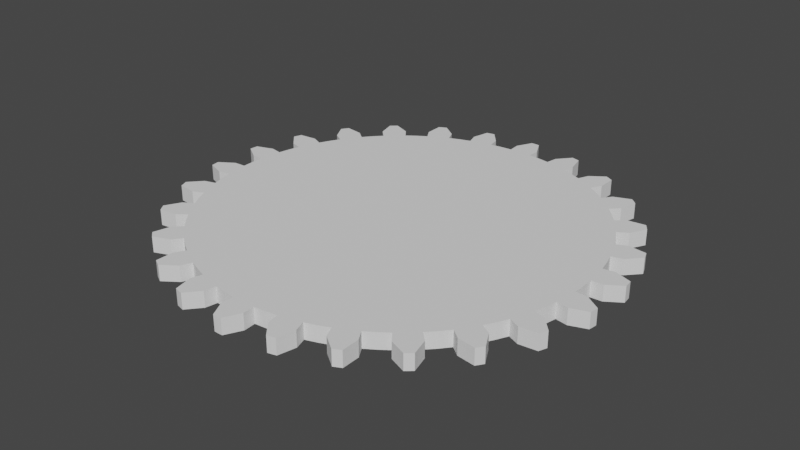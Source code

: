 # Source: tzolkin_gear.blend  (saved by Blender 2.90.8; exported with 4.5.12 LTS)
import bpy
from mathutils import Matrix  # noqa: F401  (used for matrix-valued properties, if any)

bpy.ops.wm.read_factory_settings(use_empty=True)
scene = bpy.context.scene
scene.name = 'Scene'

# ---- collections
col_collection = bpy.data.collections.new('Collection'); scene.collection.children.link(col_collection)

# ---- world
world_world = bpy.data.worlds.new('World'); scene.world = world_world
world_world.use_nodes = True; world_world.node_tree.nodes.clear()
_N = world_world.node_tree.nodes; _L = world_world.node_tree.links
n0 = _N.new('ShaderNodeOutputWorld'); n0.name = 'World Output'; n0.location = (300, 300)
n1 = _N.new('ShaderNodeBackground'); n1.name = 'Background'; n1.location = (10, 300)
n1.inputs[0].default_value = (0.05088, 0.05088, 0.05088, 1.0)
_L.new(n1.outputs[0], n0.inputs[0])
n0.is_active_output = True
world_world.color = (0.05088, 0.05088, 0.05088)
world_world.use_sun_shadow = False
world_world.sun_shadow_jitter_overblur = 0.0

# ---- meshes
me_gear = bpy.data.meshes.new('Gear')
me_gear.from_pydata([(2.1, 0.0, 4.47e-08), (2.096, 0.1268, 4.47e-08), (2.085, 0.2531, 4.47e-08), (2.066, 0.3785, 4.47e-08), (2.45, 0.0, 4.47e-08), (2.446, 0.1479, 4.47e-08), (2.432, 0.2953, 4.47e-08), (2.41, 0.4416, 4.47e-08), (2.595, 0.157, 4.47e-08), (2.581, 0.3134, 4.47e-08), (2.557, 0.4687, 4.47e-08), (2.786, 0.2841, 4.47e-08), (2.78, 0.3375, 4.47e-08), (2.773, 0.3908, 4.47e-08), (2.1, 0.0, 0.2), (2.096, 0.1268, 0.2), (2.085, 0.2531, 0.2), (2.066, 0.3785, 0.2), (2.45, 0.0, 0.2), (2.446, 0.1479, 0.2), (2.432, 0.2953, 0.2), (2.41, 0.4416, 0.2), (2.595, 0.157, 0.2), (2.581, 0.3134, 0.2), (2.557, 0.4687, 0.2), (2.786, 0.2841, 0.2), (2.78, 0.3375, 0.2), (2.773, 0.3908, 0.2), (2.039, 0.5026, 4.47e-08), (2.005, 0.6248, 4.47e-08), (1.964, 0.7447, 4.47e-08), (1.915, 0.8619, 4.47e-08), (2.379, 0.5863, 4.47e-08), (2.339, 0.7289, 4.47e-08), (2.291, 0.8688, 4.47e-08), (2.234, 1.006, 4.47e-08), (2.482, 0.7735, 4.47e-08), (2.431, 0.922, 4.47e-08), (2.371, 1.067, 4.47e-08), (2.637, 0.9424, 4.47e-08), (2.618, 0.9929, 4.47e-08), (2.599, 1.043, 4.47e-08), (2.039, 0.5026, 0.2), (2.005, 0.6248, 0.2), (1.964, 0.7447, 0.2), (1.915, 0.8619, 0.2), (2.379, 0.5863, 0.2), (2.339, 0.7289, 0.2), (2.291, 0.8688, 0.2), (2.234, 1.006, 0.2), (2.482, 0.7735, 0.2), (2.431, 0.922, 0.2), (2.371, 1.067, 0.2), (2.637, 0.9424, 0.2), (2.618, 0.9929, 0.2), (2.599, 1.043, 0.2), (1.859, 0.9759, 4.47e-08), (1.797, 1.086, 4.47e-08), (1.728, 1.193, 4.47e-08), (1.653, 1.295, 4.47e-08), (2.169, 1.139, 4.47e-08), (2.097, 1.267, 4.47e-08), (2.016, 1.392, 4.47e-08), (1.929, 1.511, 4.47e-08), (2.225, 1.345, 4.47e-08), (2.14, 1.477, 4.47e-08), (2.047, 1.603, 4.47e-08), (2.334, 1.546, 4.47e-08), (2.304, 1.591, 4.47e-08), (2.273, 1.635, 4.47e-08), (1.859, 0.9759, 0.2), (1.797, 1.086, 0.2), (1.728, 1.193, 0.2), (1.653, 1.295, 0.2), (2.169, 1.139, 0.2), (2.097, 1.267, 0.2), (2.016, 1.392, 0.2), (1.929, 1.511, 0.2), (2.225, 1.345, 0.2), (2.14, 1.477, 0.2), (2.047, 1.603, 0.2), (2.334, 1.546, 0.2), (2.304, 1.591, 0.2), (2.273, 1.635, 0.2), (1.572, 1.393, 4.47e-08), (1.485, 1.485, 4.47e-08), (1.393, 1.572, 4.47e-08), (1.295, 1.653, 4.47e-08), (1.834, 1.625, 4.47e-08), (1.732, 1.732, 4.47e-08), (1.625, 1.834, 4.47e-08), (1.511, 1.929, 4.47e-08), (1.838, 1.838, 4.47e-08), (1.724, 1.946, 4.47e-08), (1.603, 2.047, 4.47e-08), (1.897, 2.06, 4.47e-08), (1.857, 2.096, 4.47e-08), (1.816, 2.131, 4.47e-08), (1.572, 1.393, 0.2), (1.485, 1.485, 0.2), (1.393, 1.572, 0.2), (1.295, 1.653, 0.2), (1.834, 1.625, 0.2), (1.732, 1.732, 0.2), (1.625, 1.834, 0.2), (1.511, 1.929, 0.2), (1.838, 1.838, 0.2), (1.724, 1.946, 0.2), (1.603, 2.047, 0.2), (1.897, 2.06, 0.2), (1.857, 2.096, 0.2), (1.816, 2.131, 0.2), (1.193, 1.728, 4.47e-08), (1.086, 1.797, 4.47e-08), (0.9759, 1.859, 4.47e-08), (0.8619, 1.915, 4.47e-08), (1.392, 2.016, 4.47e-08), (1.267, 2.097, 4.47e-08), (1.139, 2.169, 4.47e-08), (1.006, 2.234, 4.47e-08), (1.345, 2.225, 4.47e-08), (1.208, 2.302, 4.47e-08), (1.067, 2.371, 4.47e-08), (1.349, 2.454, 4.47e-08), (1.301, 2.479, 4.47e-08), (1.253, 2.504, 4.47e-08), (1.193, 1.728, 0.2), (1.086, 1.797, 0.2), (0.9759, 1.859, 0.2), (0.8619, 1.915, 0.2), (1.392, 2.016, 0.2), (1.267, 2.097, 0.2), (1.139, 2.169, 0.2), (1.006, 2.234, 0.2), (1.345, 2.225, 0.2), (1.208, 2.302, 0.2), (1.067, 2.371, 0.2), (1.349, 2.454, 0.2), (1.301, 2.479, 0.2), (1.253, 2.504, 0.2), (0.7447, 1.964, 4.47e-08), (0.6248, 2.005, 4.47e-08), (0.5026, 2.039, 4.47e-08), (0.3785, 2.066, 4.47e-08), (0.8688, 2.291, 4.47e-08), (0.7289, 2.339, 4.47e-08), (0.5863, 2.379, 4.47e-08), (0.4416, 2.41, 4.47e-08), (0.7735, 2.482, 4.47e-08), (0.6222, 2.524, 4.47e-08), (0.4687, 2.557, 4.47e-08), (0.7222, 2.705, 4.47e-08), (0.6701, 2.719, 4.47e-08), (0.6178, 2.731, 4.47e-08), (0.7447, 1.964, 0.2), (0.6248, 2.005, 0.2), (0.5026, 2.039, 0.2), (0.3785, 2.066, 0.2), (0.8688, 2.291, 0.2), (0.7289, 2.339, 0.2), (0.5863, 2.379, 0.2), (0.4416, 2.41, 0.2), (0.7735, 2.482, 0.2), (0.6222, 2.524, 0.2), (0.4687, 2.557, 0.2), (0.7222, 2.705, 0.2), (0.6701, 2.719, 0.2), (0.6178, 2.731, 0.2), (0.2531, 2.085, 4.47e-08), (0.1268, 2.096, 4.47e-08), (5.949e-16, 2.1, 4.47e-08), (-0.1268, 2.096, 4.47e-08), (0.2953, 2.432, 4.47e-08), (0.1479, 2.446, 4.47e-08), (6.94e-16, 2.45, 4.47e-08), (-0.1479, 2.446, 4.47e-08), (0.157, 2.595, 4.47e-08), (7.365e-16, 2.6, 4.47e-08), (-0.157, 2.595, 4.47e-08), (0.05375, 2.799, 4.47e-08), (7.932e-16, 2.8, 4.47e-08), (-0.05375, 2.799, 4.47e-08), (0.2531, 2.085, 0.2), (0.1268, 2.096, 0.2), (5.949e-16, 2.1, 0.2), (-0.1268, 2.096, 0.2), (0.2953, 2.432, 0.2), (0.1479, 2.446, 0.2), (6.94e-16, 2.45, 0.2), (-0.1479, 2.446, 0.2), (0.157, 2.595, 0.2), (7.365e-16, 2.6, 0.2), (-0.157, 2.595, 0.2), (0.05375, 2.799, 0.2), (7.932e-16, 2.8, 0.2), (-0.05375, 2.799, 0.2), (-0.2531, 2.085, 4.47e-08), (-0.3785, 2.066, 4.47e-08), (-0.5026, 2.039, 4.47e-08), (-0.6248, 2.005, 4.47e-08), (-0.2953, 2.432, 4.47e-08), (-0.4416, 2.41, 4.47e-08), (-0.5863, 2.379, 4.47e-08), (-0.7289, 2.339, 4.47e-08), (-0.4687, 2.557, 4.47e-08), (-0.6222, 2.524, 4.47e-08), (-0.7735, 2.482, 4.47e-08), (-0.6178, 2.731, 4.47e-08), (-0.6701, 2.719, 4.47e-08), (-0.7222, 2.705, 4.47e-08), (-0.2531, 2.085, 0.2), (-0.3785, 2.066, 0.2), (-0.5026, 2.039, 0.2), (-0.6248, 2.005, 0.2), (-0.2953, 2.432, 0.2), (-0.4416, 2.41, 0.2), (-0.5863, 2.379, 0.2), (-0.7289, 2.339, 0.2), (-0.4687, 2.557, 0.2), (-0.6222, 2.524, 0.2), (-0.7735, 2.482, 0.2), (-0.6178, 2.731, 0.2), (-0.6701, 2.719, 0.2), (-0.7222, 2.705, 0.2), (-0.7447, 1.964, 4.47e-08), (-0.8619, 1.915, 4.47e-08), (-0.9759, 1.859, 4.47e-08), (-1.086, 1.797, 4.47e-08), (-0.8688, 2.291, 4.47e-08), (-1.006, 2.234, 4.47e-08), (-1.139, 2.169, 4.47e-08), (-1.267, 2.097, 4.47e-08), (-1.067, 2.371, 4.47e-08), (-1.208, 2.302, 4.47e-08), (-1.345, 2.225, 4.47e-08), (-1.253, 2.504, 4.47e-08), (-1.301, 2.479, 4.47e-08), (-1.349, 2.454, 4.47e-08), (-0.7447, 1.964, 0.2), (-0.8619, 1.915, 0.2), (-0.9759, 1.859, 0.2), (-1.086, 1.797, 0.2), (-0.8688, 2.291, 0.2), (-1.006, 2.234, 0.2), (-1.139, 2.169, 0.2), (-1.267, 2.097, 0.2), (-1.067, 2.371, 0.2), (-1.208, 2.302, 0.2), (-1.345, 2.225, 0.2), (-1.253, 2.504, 0.2), (-1.301, 2.479, 0.2), (-1.349, 2.454, 0.2), (-1.193, 1.728, 4.47e-08), (-1.295, 1.653, 4.47e-08), (-1.393, 1.572, 4.47e-08), (-1.485, 1.485, 4.47e-08), (-1.392, 2.016, 4.47e-08), (-1.511, 1.929, 4.47e-08), (-1.625, 1.834, 4.47e-08), (-1.732, 1.732, 4.47e-08), (-1.603, 2.047, 4.47e-08), (-1.724, 1.946, 4.47e-08), (-1.838, 1.838, 4.47e-08), (-1.816, 2.131, 4.47e-08), (-1.857, 2.096, 4.47e-08), (-1.897, 2.06, 4.47e-08), (-1.193, 1.728, 0.2), (-1.295, 1.653, 0.2), (-1.393, 1.572, 0.2), (-1.485, 1.485, 0.2), (-1.392, 2.016, 0.2), (-1.511, 1.929, 0.2), (-1.625, 1.834, 0.2), (-1.732, 1.732, 0.2), (-1.603, 2.047, 0.2), (-1.724, 1.946, 0.2), (-1.838, 1.838, 0.2), (-1.816, 2.131, 0.2), (-1.857, 2.096, 0.2), (-1.897, 2.06, 0.2), (-1.572, 1.393, 4.47e-08), (-1.653, 1.295, 4.47e-08), (-1.728, 1.193, 4.47e-08), (-1.797, 1.086, 4.47e-08), (-1.834, 1.625, 4.47e-08), (-1.929, 1.511, 4.47e-08), (-2.016, 1.392, 4.47e-08), (-2.097, 1.267, 4.47e-08), (-2.047, 1.603, 4.47e-08), (-2.14, 1.477, 4.47e-08), (-2.225, 1.345, 4.47e-08), (-2.273, 1.635, 4.47e-08), (-2.304, 1.591, 4.47e-08), (-2.334, 1.546, 4.47e-08), (-1.572, 1.393, 0.2), (-1.653, 1.295, 0.2), (-1.728, 1.193, 0.2), (-1.797, 1.086, 0.2), (-1.834, 1.625, 0.2), (-1.929, 1.511, 0.2), (-2.016, 1.392, 0.2), (-2.097, 1.267, 0.2), (-2.047, 1.603, 0.2), (-2.14, 1.477, 0.2), (-2.225, 1.345, 0.2), (-2.273, 1.635, 0.2), (-2.304, 1.591, 0.2), (-2.334, 1.546, 0.2), (-1.859, 0.9759, 4.47e-08), (-1.915, 0.8619, 4.47e-08), (-1.964, 0.7447, 4.47e-08), (-2.005, 0.6248, 4.47e-08), (-2.169, 1.139, 4.47e-08), (-2.234, 1.006, 4.47e-08), (-2.291, 0.8688, 4.47e-08), (-2.339, 0.7289, 4.47e-08), (-2.371, 1.067, 4.47e-08), (-2.431, 0.922, 4.47e-08), (-2.482, 0.7735, 4.47e-08), (-2.599, 1.043, 4.47e-08), (-2.618, 0.9929, 4.47e-08), (-2.637, 0.9424, 4.47e-08), (-1.859, 0.9759, 0.2), (-1.915, 0.8619, 0.2), (-1.964, 0.7447, 0.2), (-2.005, 0.6248, 0.2), (-2.169, 1.139, 0.2), (-2.234, 1.006, 0.2), (-2.291, 0.8688, 0.2), (-2.339, 0.7289, 0.2), (-2.371, 1.067, 0.2), (-2.431, 0.922, 0.2), (-2.482, 0.7735, 0.2), (-2.599, 1.043, 0.2), (-2.618, 0.9929, 0.2), (-2.637, 0.9424, 0.2), (-2.039, 0.5026, 4.47e-08), (-2.066, 0.3785, 4.47e-08), (-2.085, 0.2531, 4.47e-08), (-2.096, 0.1268, 4.47e-08), (-2.379, 0.5863, 4.47e-08), (-2.41, 0.4416, 4.47e-08), (-2.432, 0.2953, 4.47e-08), (-2.446, 0.1479, 4.47e-08), (-2.557, 0.4687, 4.47e-08), (-2.581, 0.3134, 4.47e-08), (-2.595, 0.157, 4.47e-08), (-2.773, 0.3908, 4.47e-08), (-2.78, 0.3375, 4.47e-08), (-2.786, 0.2841, 4.47e-08), (-2.039, 0.5026, 0.2), (-2.066, 0.3785, 0.2), (-2.085, 0.2531, 0.2), (-2.096, 0.1268, 0.2), (-2.379, 0.5863, 0.2), (-2.41, 0.4416, 0.2), (-2.432, 0.2953, 0.2), (-2.446, 0.1479, 0.2), (-2.557, 0.4687, 0.2), (-2.581, 0.3134, 0.2), (-2.595, 0.157, 0.2), (-2.773, 0.3908, 0.2), (-2.78, 0.3375, 0.2), (-2.786, 0.2841, 0.2), (-2.1, 2.572e-16, 4.47e-08), (-2.096, -0.1268, 4.47e-08), (-2.085, -0.2531, 4.47e-08), (-2.066, -0.3785, 4.47e-08), (-2.45, 3e-16, 4.47e-08), (-2.446, -0.1479, 4.47e-08), (-2.432, -0.2953, 4.47e-08), (-2.41, -0.4416, 4.47e-08), (-2.595, -0.157, 4.47e-08), (-2.581, -0.3134, 4.47e-08), (-2.557, -0.4687, 4.47e-08), (-2.786, -0.2841, 4.47e-08), (-2.78, -0.3375, 4.47e-08), (-2.773, -0.3908, 4.47e-08), (-2.1, 2.572e-16, 0.2), (-2.096, -0.1268, 0.2), (-2.085, -0.2531, 0.2), (-2.066, -0.3785, 0.2), (-2.45, 3e-16, 0.2), (-2.446, -0.1479, 0.2), (-2.432, -0.2953, 0.2), (-2.41, -0.4416, 0.2), (-2.595, -0.157, 0.2), (-2.581, -0.3134, 0.2), (-2.557, -0.4687, 0.2), (-2.786, -0.2841, 0.2), (-2.78, -0.3375, 0.2), (-2.773, -0.3908, 0.2), (-2.039, -0.5026, 4.47e-08), (-2.005, -0.6248, 4.47e-08), (-1.964, -0.7447, 4.47e-08), (-1.915, -0.8619, 4.47e-08), (-2.379, -0.5863, 4.47e-08), (-2.339, -0.7289, 4.47e-08), (-2.291, -0.8688, 4.47e-08), (-2.234, -1.006, 4.47e-08), (-2.482, -0.7735, 4.47e-08), (-2.431, -0.922, 4.47e-08), (-2.371, -1.067, 4.47e-08), (-2.637, -0.9424, 4.47e-08), (-2.618, -0.9929, 4.47e-08), (-2.599, -1.043, 4.47e-08), (-2.039, -0.5026, 0.2), (-2.005, -0.6248, 0.2), (-1.964, -0.7447, 0.2), (-1.915, -0.8619, 0.2), (-2.379, -0.5863, 0.2), (-2.339, -0.7289, 0.2), (-2.291, -0.8688, 0.2), (-2.234, -1.006, 0.2), (-2.482, -0.7735, 0.2), (-2.431, -0.922, 0.2), (-2.371, -1.067, 0.2), (-2.637, -0.9424, 0.2), (-2.618, -0.9929, 0.2), (-2.599, -1.043, 0.2), (-1.859, -0.9759, 4.47e-08), (-1.797, -1.086, 4.47e-08), (-1.728, -1.193, 4.47e-08), (-1.653, -1.295, 4.47e-08), (-2.169, -1.139, 4.47e-08), (-2.097, -1.267, 4.47e-08), (-2.016, -1.392, 4.47e-08), (-1.929, -1.511, 4.47e-08), (-2.225, -1.345, 4.47e-08), (-2.14, -1.477, 4.47e-08), (-2.047, -1.603, 4.47e-08), (-2.334, -1.546, 4.47e-08), (-2.304, -1.591, 4.47e-08), (-2.273, -1.635, 4.47e-08), (-1.859, -0.9759, 0.2), (-1.797, -1.086, 0.2), (-1.728, -1.193, 0.2), (-1.653, -1.295, 0.2), (-2.169, -1.139, 0.2), (-2.097, -1.267, 0.2), (-2.016, -1.392, 0.2), (-1.929, -1.511, 0.2), (-2.225, -1.345, 0.2), (-2.14, -1.477, 0.2), (-2.047, -1.603, 0.2), (-2.334, -1.546, 0.2), (-2.304, -1.591, 0.2), (-2.273, -1.635, 0.2), (-1.572, -1.393, 4.47e-08), (-1.485, -1.485, 4.47e-08), (-1.393, -1.572, 4.47e-08), (-1.295, -1.653, 4.47e-08), (-1.834, -1.625, 4.47e-08), (-1.732, -1.732, 4.47e-08), (-1.625, -1.834, 4.47e-08), (-1.511, -1.929, 4.47e-08), (-1.838, -1.838, 4.47e-08), (-1.724, -1.946, 4.47e-08), (-1.603, -2.047, 4.47e-08), (-1.897, -2.06, 4.47e-08), (-1.857, -2.096, 4.47e-08), (-1.816, -2.131, 4.47e-08), (-1.572, -1.393, 0.2), (-1.485, -1.485, 0.2), (-1.393, -1.572, 0.2), (-1.295, -1.653, 0.2), (-1.834, -1.625, 0.2), (-1.732, -1.732, 0.2), (-1.625, -1.834, 0.2), (-1.511, -1.929, 0.2), (-1.838, -1.838, 0.2), (-1.724, -1.946, 0.2), (-1.603, -2.047, 0.2), (-1.897, -2.06, 0.2), (-1.857, -2.096, 0.2), (-1.816, -2.131, 0.2), (-1.193, -1.728, 4.47e-08), (-1.086, -1.797, 4.47e-08), (-0.9759, -1.859, 4.47e-08), (-0.8619, -1.915, 4.47e-08), (-1.392, -2.016, 4.47e-08), (-1.267, -2.097, 4.47e-08), (-1.139, -2.169, 4.47e-08), (-1.006, -2.234, 4.47e-08), (-1.345, -2.225, 4.47e-08), (-1.208, -2.302, 4.47e-08), (-1.067, -2.371, 4.47e-08), (-1.349, -2.454, 4.47e-08), (-1.301, -2.479, 4.47e-08), (-1.253, -2.504, 4.47e-08), (-1.193, -1.728, 0.2), (-1.086, -1.797, 0.2), (-0.9759, -1.859, 0.2), (-0.8619, -1.915, 0.2), (-1.392, -2.016, 0.2), (-1.267, -2.097, 0.2), (-1.139, -2.169, 0.2), (-1.006, -2.234, 0.2), (-1.345, -2.225, 0.2), (-1.208, -2.302, 0.2), (-1.067, -2.371, 0.2), (-1.349, -2.454, 0.2), (-1.301, -2.479, 0.2), (-1.253, -2.504, 0.2), (-0.7447, -1.964, 4.47e-08), (-0.6248, -2.005, 4.47e-08), (-0.5026, -2.039, 4.47e-08), (-0.3785, -2.066, 4.47e-08), (-0.8688, -2.291, 4.47e-08), (-0.7289, -2.339, 4.47e-08), (-0.5863, -2.379, 4.47e-08), (-0.4416, -2.41, 4.47e-08), (-0.7735, -2.482, 4.47e-08), (-0.6222, -2.524, 4.47e-08), (-0.4687, -2.557, 4.47e-08), (-0.7222, -2.705, 4.47e-08), (-0.6701, -2.719, 4.47e-08), (-0.6178, -2.731, 4.47e-08), (-0.7447, -1.964, 0.2), (-0.6248, -2.005, 0.2), (-0.5026, -2.039, 0.2), (-0.3785, -2.066, 0.2), (-0.8688, -2.291, 0.2), (-0.7289, -2.339, 0.2), (-0.5863, -2.379, 0.2), (-0.4416, -2.41, 0.2), (-0.7735, -2.482, 0.2), (-0.6222, -2.524, 0.2), (-0.4687, -2.557, 0.2), (-0.7222, -2.705, 0.2), (-0.6701, -2.719, 0.2), (-0.6178, -2.731, 0.2), (-0.2531, -2.085, 4.47e-08), (-0.1268, -2.096, 4.47e-08), (-3.858e-16, -2.1, 4.47e-08), (0.1268, -2.096, 4.47e-08), (-0.2953, -2.432, 4.47e-08), (-0.1479, -2.446, 4.47e-08), (-4.501e-16, -2.45, 4.47e-08), (0.1479, -2.446, 4.47e-08), (-0.157, -2.595, 4.47e-08), (-4.776e-16, -2.6, 4.47e-08), (0.157, -2.595, 4.47e-08), (-0.05375, -2.799, 4.47e-08), (-5.144e-16, -2.8, 4.47e-08), (0.05375, -2.799, 4.47e-08), (-0.2531, -2.085, 0.2), (-0.1268, -2.096, 0.2), (-3.858e-16, -2.1, 0.2), (0.1268, -2.096, 0.2), (-0.2953, -2.432, 0.2), (-0.1479, -2.446, 0.2), (-4.501e-16, -2.45, 0.2), (0.1479, -2.446, 0.2), (-0.157, -2.595, 0.2), (-4.776e-16, -2.6, 0.2), (0.157, -2.595, 0.2), (-0.05375, -2.799, 0.2), (-5.144e-16, -2.8, 0.2), (0.05375, -2.799, 0.2), (0.2531, -2.085, 4.47e-08), (0.3785, -2.066, 4.47e-08), (0.5026, -2.039, 4.47e-08), (0.6248, -2.005, 4.47e-08), (0.2953, -2.432, 4.47e-08), (0.4416, -2.41, 4.47e-08), (0.5863, -2.379, 4.47e-08), (0.7289, -2.339, 4.47e-08), (0.4687, -2.557, 4.47e-08), (0.6222, -2.524, 4.47e-08), (0.7735, -2.482, 4.47e-08), (0.6178, -2.731, 4.47e-08), (0.6701, -2.719, 4.47e-08), (0.7222, -2.705, 4.47e-08), (0.2531, -2.085, 0.2), (0.3785, -2.066, 0.2), (0.5026, -2.039, 0.2), (0.6248, -2.005, 0.2), (0.2953, -2.432, 0.2), (0.4416, -2.41, 0.2), (0.5863, -2.379, 0.2), (0.7289, -2.339, 0.2), (0.4687, -2.557, 0.2), (0.6222, -2.524, 0.2), (0.7735, -2.482, 0.2), (0.6178, -2.731, 0.2), (0.6701, -2.719, 0.2), (0.7222, -2.705, 0.2), (0.7447, -1.964, 4.47e-08), (0.8619, -1.915, 4.47e-08), (0.9759, -1.859, 4.47e-08), (1.086, -1.797, 4.47e-08), (0.8688, -2.291, 4.47e-08), (1.006, -2.234, 4.47e-08), (1.139, -2.169, 4.47e-08), (1.267, -2.097, 4.47e-08), (1.067, -2.371, 4.47e-08), (1.208, -2.302, 4.47e-08), (1.345, -2.225, 4.47e-08), (1.253, -2.504, 4.47e-08), (1.301, -2.479, 4.47e-08), (1.349, -2.454, 4.47e-08), (0.7447, -1.964, 0.2), (0.8619, -1.915, 0.2), (0.9759, -1.859, 0.2), (1.086, -1.797, 0.2), (0.8688, -2.291, 0.2), (1.006, -2.234, 0.2), (1.139, -2.169, 0.2), (1.267, -2.097, 0.2), (1.067, -2.371, 0.2), (1.208, -2.302, 0.2), (1.345, -2.225, 0.2), (1.253, -2.504, 0.2), (1.301, -2.479, 0.2), (1.349, -2.454, 0.2), (1.193, -1.728, 4.47e-08), (1.295, -1.653, 4.47e-08), (1.393, -1.572, 4.47e-08), (1.485, -1.485, 4.47e-08), (1.392, -2.016, 4.47e-08), (1.511, -1.929, 4.47e-08), (1.625, -1.834, 4.47e-08), (1.732, -1.732, 4.47e-08), (1.603, -2.047, 4.47e-08), (1.724, -1.946, 4.47e-08), (1.838, -1.838, 4.47e-08), (1.816, -2.131, 4.47e-08), (1.857, -2.096, 4.47e-08), (1.897, -2.06, 4.47e-08), (1.193, -1.728, 0.2), (1.295, -1.653, 0.2), (1.393, -1.572, 0.2), (1.485, -1.485, 0.2), (1.392, -2.016, 0.2), (1.511, -1.929, 0.2), (1.625, -1.834, 0.2), (1.732, -1.732, 0.2), (1.603, -2.047, 0.2), (1.724, -1.946, 0.2), (1.838, -1.838, 0.2), (1.816, -2.131, 0.2), (1.857, -2.096, 0.2), (1.897, -2.06, 0.2), (1.572, -1.393, 4.47e-08), (1.653, -1.295, 4.47e-08), (1.728, -1.193, 4.47e-08), (1.797, -1.086, 4.47e-08), (1.834, -1.625, 4.47e-08), (1.929, -1.511, 4.47e-08), (2.016, -1.392, 4.47e-08), (2.097, -1.267, 4.47e-08), (2.047, -1.603, 4.47e-08), (2.14, -1.477, 4.47e-08), (2.225, -1.345, 4.47e-08), (2.273, -1.635, 4.47e-08), (2.304, -1.591, 4.47e-08), (2.334, -1.546, 4.47e-08), (1.572, -1.393, 0.2), (1.653, -1.295, 0.2), (1.728, -1.193, 0.2), (1.797, -1.086, 0.2), (1.834, -1.625, 0.2), (1.929, -1.511, 0.2), (2.016, -1.392, 0.2), (2.097, -1.267, 0.2), (2.047, -1.603, 0.2), (2.14, -1.477, 0.2), (2.225, -1.345, 0.2), (2.273, -1.635, 0.2), (2.304, -1.591, 0.2), (2.334, -1.546, 0.2), (1.859, -0.9759, 4.47e-08), (1.915, -0.8619, 4.47e-08), (1.964, -0.7447, 4.47e-08), (2.005, -0.6248, 4.47e-08), (2.169, -1.139, 4.47e-08), (2.234, -1.006, 4.47e-08), (2.291, -0.8688, 4.47e-08), (2.339, -0.7289, 4.47e-08), (2.371, -1.067, 4.47e-08), (2.431, -0.922, 4.47e-08), (2.482, -0.7735, 4.47e-08), (2.599, -1.043, 4.47e-08), (2.618, -0.9929, 4.47e-08), (2.637, -0.9424, 4.47e-08), (1.859, -0.9759, 0.2), (1.915, -0.8619, 0.2), (1.964, -0.7447, 0.2), (2.005, -0.6248, 0.2), (2.169, -1.139, 0.2), (2.234, -1.006, 0.2), (2.291, -0.8688, 0.2), (2.339, -0.7289, 0.2), (2.371, -1.067, 0.2), (2.431, -0.922, 0.2), (2.482, -0.7735, 0.2), (2.599, -1.043, 0.2), (2.618, -0.9929, 0.2), (2.637, -0.9424, 0.2), (2.039, -0.5026, 4.47e-08), (2.066, -0.3785, 4.47e-08), (2.085, -0.2531, 4.47e-08), (2.096, -0.1268, 4.47e-08), (2.379, -0.5863, 4.47e-08), (2.41, -0.4416, 4.47e-08), (2.432, -0.2953, 4.47e-08), (2.446, -0.1479, 4.47e-08), (2.557, -0.4687, 4.47e-08), (2.581, -0.3134, 4.47e-08), (2.595, -0.157, 4.47e-08), (2.773, -0.3908, 4.47e-08), (2.78, -0.3375, 4.47e-08), (2.786, -0.2841, 4.47e-08), (2.039, -0.5026, 0.2), (2.066, -0.3785, 0.2), (2.085, -0.2531, 0.2), (2.096, -0.1268, 0.2), (2.379, -0.5863, 0.2), (2.41, -0.4416, 0.2), (2.432, -0.2953, 0.2), (2.446, -0.1479, 0.2), (2.557, -0.4687, 0.2), (2.581, -0.3134, 0.2), (2.595, -0.157, 0.2), (2.773, -0.3908, 0.2), (2.78, -0.3375, 0.2), (2.786, -0.2841, 0.2)], [], [(4, 0, 1, 5), (5, 1, 2, 6), (6, 2, 3, 7), (8, 5, 6, 9), (9, 6, 7, 10), (11, 8, 9, 12), (12, 9, 10, 13), (14, 18, 19, 15), (15, 19, 20, 16), (16, 20, 21, 17), (19, 22, 23, 20), (20, 23, 24, 21), (22, 25, 26, 23), (23, 26, 27, 24), (18, 4, 5, 19), (19, 5, 8, 22), (22, 8, 11, 25), (25, 11, 12, 26), (26, 12, 13, 27), (27, 13, 10, 24), (24, 10, 7, 21), (32, 28, 29, 33), (33, 29, 30, 34), (34, 30, 31, 35), (36, 33, 34, 37), (37, 34, 35, 38), (39, 36, 37, 40), (40, 37, 38, 41), (42, 46, 47, 43), (43, 47, 48, 44), (44, 48, 49, 45), (47, 50, 51, 48), (48, 51, 52, 49), (50, 53, 54, 51), (51, 54, 55, 52), (46, 32, 33, 47), (47, 33, 36, 50), (50, 36, 39, 53), (53, 39, 40, 54), (54, 40, 41, 55), (55, 41, 38, 52), (52, 38, 35, 49), (3, 28, 32, 7), (7, 32, 46, 21), (21, 46, 42, 17), (60, 56, 57, 61), (61, 57, 58, 62), (62, 58, 59, 63), (64, 61, 62, 65), (65, 62, 63, 66), (67, 64, 65, 68), (68, 65, 66, 69), (70, 74, 75, 71), (71, 75, 76, 72), (72, 76, 77, 73), (75, 78, 79, 76), (76, 79, 80, 77), (78, 81, 82, 79), (79, 82, 83, 80), (74, 60, 61, 75), (75, 61, 64, 78), (78, 64, 67, 81), (81, 67, 68, 82), (82, 68, 69, 83), (83, 69, 66, 80), (80, 66, 63, 77), (31, 56, 60, 35), (35, 60, 74, 49), (49, 74, 70, 45), (88, 84, 85, 89), (89, 85, 86, 90), (90, 86, 87, 91), (92, 89, 90, 93), (93, 90, 91, 94), (95, 92, 93, 96), (96, 93, 94, 97), (98, 102, 103, 99), (99, 103, 104, 100), (100, 104, 105, 101), (103, 106, 107, 104), (104, 107, 108, 105), (106, 109, 110, 107), (107, 110, 111, 108), (102, 88, 89, 103), (103, 89, 92, 106), (106, 92, 95, 109), (109, 95, 96, 110), (110, 96, 97, 111), (111, 97, 94, 108), (108, 94, 91, 105), (59, 84, 88, 63), (63, 88, 102, 77), (77, 102, 98, 73), (116, 112, 113, 117), (117, 113, 114, 118), (118, 114, 115, 119), (120, 117, 118, 121), (121, 118, 119, 122), (123, 120, 121, 124), (124, 121, 122, 125), (126, 130, 131, 127), (127, 131, 132, 128), (128, 132, 133, 129), (131, 134, 135, 132), (132, 135, 136, 133), (134, 137, 138, 135), (135, 138, 139, 136), (130, 116, 117, 131), (131, 117, 120, 134), (134, 120, 123, 137), (137, 123, 124, 138), (138, 124, 125, 139), (139, 125, 122, 136), (136, 122, 119, 133), (87, 112, 116, 91), (91, 116, 130, 105), (105, 130, 126, 101), (144, 140, 141, 145), (145, 141, 142, 146), (146, 142, 143, 147), (148, 145, 146, 149), (149, 146, 147, 150), (151, 148, 149, 152), (152, 149, 150, 153), (154, 158, 159, 155), (155, 159, 160, 156), (156, 160, 161, 157), (159, 162, 163, 160), (160, 163, 164, 161), (162, 165, 166, 163), (163, 166, 167, 164), (158, 144, 145, 159), (159, 145, 148, 162), (162, 148, 151, 165), (165, 151, 152, 166), (166, 152, 153, 167), (167, 153, 150, 164), (164, 150, 147, 161), (115, 140, 144, 119), (119, 144, 158, 133), (133, 158, 154, 129), (172, 168, 169, 173), (173, 169, 170, 174), (174, 170, 171, 175), (176, 173, 174, 177), (177, 174, 175, 178), (179, 176, 177, 180), (180, 177, 178, 181), (182, 186, 187, 183), (183, 187, 188, 184), (184, 188, 189, 185), (187, 190, 191, 188), (188, 191, 192, 189), (190, 193, 194, 191), (191, 194, 195, 192), (186, 172, 173, 187), (187, 173, 176, 190), (190, 176, 179, 193), (193, 179, 180, 194), (194, 180, 181, 195), (195, 181, 178, 192), (192, 178, 175, 189), (143, 168, 172, 147), (147, 172, 186, 161), (161, 186, 182, 157), (200, 196, 197, 201), (201, 197, 198, 202), (202, 198, 199, 203), (204, 201, 202, 205), (205, 202, 203, 206), (207, 204, 205, 208), (208, 205, 206, 209), (210, 214, 215, 211), (211, 215, 216, 212), (212, 216, 217, 213), (215, 218, 219, 216), (216, 219, 220, 217), (218, 221, 222, 219), (219, 222, 223, 220), (214, 200, 201, 215), (215, 201, 204, 218), (218, 204, 207, 221), (221, 207, 208, 222), (222, 208, 209, 223), (223, 209, 206, 220), (220, 206, 203, 217), (171, 196, 200, 175), (175, 200, 214, 189), (189, 214, 210, 185), (228, 224, 225, 229), (229, 225, 226, 230), (230, 226, 227, 231), (232, 229, 230, 233), (233, 230, 231, 234), (235, 232, 233, 236), (236, 233, 234, 237), (238, 242, 243, 239), (239, 243, 244, 240), (240, 244, 245, 241), (243, 246, 247, 244), (244, 247, 248, 245), (246, 249, 250, 247), (247, 250, 251, 248), (242, 228, 229, 243), (243, 229, 232, 246), (246, 232, 235, 249), (249, 235, 236, 250), (250, 236, 237, 251), (251, 237, 234, 248), (248, 234, 231, 245), (199, 224, 228, 203), (203, 228, 242, 217), (217, 242, 238, 213), (256, 252, 253, 257), (257, 253, 254, 258), (258, 254, 255, 259), (260, 257, 258, 261), (261, 258, 259, 262), (263, 260, 261, 264), (264, 261, 262, 265), (266, 270, 271, 267), (267, 271, 272, 268), (268, 272, 273, 269), (271, 274, 275, 272), (272, 275, 276, 273), (274, 277, 278, 275), (275, 278, 279, 276), (270, 256, 257, 271), (271, 257, 260, 274), (274, 260, 263, 277), (277, 263, 264, 278), (278, 264, 265, 279), (279, 265, 262, 276), (276, 262, 259, 273), (227, 252, 256, 231), (231, 256, 270, 245), (245, 270, 266, 241), (284, 280, 281, 285), (285, 281, 282, 286), (286, 282, 283, 287), (288, 285, 286, 289), (289, 286, 287, 290), (291, 288, 289, 292), (292, 289, 290, 293), (294, 298, 299, 295), (295, 299, 300, 296), (296, 300, 301, 297), (299, 302, 303, 300), (300, 303, 304, 301), (302, 305, 306, 303), (303, 306, 307, 304), (298, 284, 285, 299), (299, 285, 288, 302), (302, 288, 291, 305), (305, 291, 292, 306), (306, 292, 293, 307), (307, 293, 290, 304), (304, 290, 287, 301), (255, 280, 284, 259), (259, 284, 298, 273), (273, 298, 294, 269), (312, 308, 309, 313), (313, 309, 310, 314), (314, 310, 311, 315), (316, 313, 314, 317), (317, 314, 315, 318), (319, 316, 317, 320), (320, 317, 318, 321), (322, 326, 327, 323), (323, 327, 328, 324), (324, 328, 329, 325), (327, 330, 331, 328), (328, 331, 332, 329), (330, 333, 334, 331), (331, 334, 335, 332), (326, 312, 313, 327), (327, 313, 316, 330), (330, 316, 319, 333), (333, 319, 320, 334), (334, 320, 321, 335), (335, 321, 318, 332), (332, 318, 315, 329), (283, 308, 312, 287), (287, 312, 326, 301), (301, 326, 322, 297), (340, 336, 337, 341), (341, 337, 338, 342), (342, 338, 339, 343), (344, 341, 342, 345), (345, 342, 343, 346), (347, 344, 345, 348), (348, 345, 346, 349), (350, 354, 355, 351), (351, 355, 356, 352), (352, 356, 357, 353), (355, 358, 359, 356), (356, 359, 360, 357), (358, 361, 362, 359), (359, 362, 363, 360), (354, 340, 341, 355), (355, 341, 344, 358), (358, 344, 347, 361), (361, 347, 348, 362), (362, 348, 349, 363), (363, 349, 346, 360), (360, 346, 343, 357), (311, 336, 340, 315), (315, 340, 354, 329), (329, 354, 350, 325), (368, 364, 365, 369), (369, 365, 366, 370), (370, 366, 367, 371), (372, 369, 370, 373), (373, 370, 371, 374), (375, 372, 373, 376), (376, 373, 374, 377), (378, 382, 383, 379), (379, 383, 384, 380), (380, 384, 385, 381), (383, 386, 387, 384), (384, 387, 388, 385), (386, 389, 390, 387), (387, 390, 391, 388), (382, 368, 369, 383), (383, 369, 372, 386), (386, 372, 375, 389), (389, 375, 376, 390), (390, 376, 377, 391), (391, 377, 374, 388), (388, 374, 371, 385), (339, 364, 368, 343), (343, 368, 382, 357), (357, 382, 378, 353), (396, 392, 393, 397), (397, 393, 394, 398), (398, 394, 395, 399), (400, 397, 398, 401), (401, 398, 399, 402), (403, 400, 401, 404), (404, 401, 402, 405), (406, 410, 411, 407), (407, 411, 412, 408), (408, 412, 413, 409), (411, 414, 415, 412), (412, 415, 416, 413), (414, 417, 418, 415), (415, 418, 419, 416), (410, 396, 397, 411), (411, 397, 400, 414), (414, 400, 403, 417), (417, 403, 404, 418), (418, 404, 405, 419), (419, 405, 402, 416), (416, 402, 399, 413), (367, 392, 396, 371), (371, 396, 410, 385), (385, 410, 406, 381), (424, 420, 421, 425), (425, 421, 422, 426), (426, 422, 423, 427), (428, 425, 426, 429), (429, 426, 427, 430), (431, 428, 429, 432), (432, 429, 430, 433), (434, 438, 439, 435), (435, 439, 440, 436), (436, 440, 441, 437), (439, 442, 443, 440), (440, 443, 444, 441), (442, 445, 446, 443), (443, 446, 447, 444), (438, 424, 425, 439), (439, 425, 428, 442), (442, 428, 431, 445), (445, 431, 432, 446), (446, 432, 433, 447), (447, 433, 430, 444), (444, 430, 427, 441), (395, 420, 424, 399), (399, 424, 438, 413), (413, 438, 434, 409), (452, 448, 449, 453), (453, 449, 450, 454), (454, 450, 451, 455), (456, 453, 454, 457), (457, 454, 455, 458), (459, 456, 457, 460), (460, 457, 458, 461), (462, 466, 467, 463), (463, 467, 468, 464), (464, 468, 469, 465), (467, 470, 471, 468), (468, 471, 472, 469), (470, 473, 474, 471), (471, 474, 475, 472), (466, 452, 453, 467), (467, 453, 456, 470), (470, 456, 459, 473), (473, 459, 460, 474), (474, 460, 461, 475), (475, 461, 458, 472), (472, 458, 455, 469), (423, 448, 452, 427), (427, 452, 466, 441), (441, 466, 462, 437), (480, 476, 477, 481), (481, 477, 478, 482), (482, 478, 479, 483), (484, 481, 482, 485), (485, 482, 483, 486), (487, 484, 485, 488), (488, 485, 486, 489), (490, 494, 495, 491), (491, 495, 496, 492), (492, 496, 497, 493), (495, 498, 499, 496), (496, 499, 500, 497), (498, 501, 502, 499), (499, 502, 503, 500), (494, 480, 481, 495), (495, 481, 484, 498), (498, 484, 487, 501), (501, 487, 488, 502), (502, 488, 489, 503), (503, 489, 486, 500), (500, 486, 483, 497), (451, 476, 480, 455), (455, 480, 494, 469), (469, 494, 490, 465), (508, 504, 505, 509), (509, 505, 506, 510), (510, 506, 507, 511), (512, 509, 510, 513), (513, 510, 511, 514), (515, 512, 513, 516), (516, 513, 514, 517), (518, 522, 523, 519), (519, 523, 524, 520), (520, 524, 525, 521), (523, 526, 527, 524), (524, 527, 528, 525), (526, 529, 530, 527), (527, 530, 531, 528), (522, 508, 509, 523), (523, 509, 512, 526), (526, 512, 515, 529), (529, 515, 516, 530), (530, 516, 517, 531), (531, 517, 514, 528), (528, 514, 511, 525), (479, 504, 508, 483), (483, 508, 522, 497), (497, 522, 518, 493), (536, 532, 533, 537), (537, 533, 534, 538), (538, 534, 535, 539), (540, 537, 538, 541), (541, 538, 539, 542), (543, 540, 541, 544), (544, 541, 542, 545), (546, 550, 551, 547), (547, 551, 552, 548), (548, 552, 553, 549), (551, 554, 555, 552), (552, 555, 556, 553), (554, 557, 558, 555), (555, 558, 559, 556), (550, 536, 537, 551), (551, 537, 540, 554), (554, 540, 543, 557), (557, 543, 544, 558), (558, 544, 545, 559), (559, 545, 542, 556), (556, 542, 539, 553), (507, 532, 536, 511), (511, 536, 550, 525), (525, 550, 546, 521), (564, 560, 561, 565), (565, 561, 562, 566), (566, 562, 563, 567), (568, 565, 566, 569), (569, 566, 567, 570), (571, 568, 569, 572), (572, 569, 570, 573), (574, 578, 579, 575), (575, 579, 580, 576), (576, 580, 581, 577), (579, 582, 583, 580), (580, 583, 584, 581), (582, 585, 586, 583), (583, 586, 587, 584), (578, 564, 565, 579), (579, 565, 568, 582), (582, 568, 571, 585), (585, 571, 572, 586), (586, 572, 573, 587), (587, 573, 570, 584), (584, 570, 567, 581), (535, 560, 564, 539), (539, 564, 578, 553), (553, 578, 574, 549), (592, 588, 589, 593), (593, 589, 590, 594), (594, 590, 591, 595), (596, 593, 594, 597), (597, 594, 595, 598), (599, 596, 597, 600), (600, 597, 598, 601), (602, 606, 607, 603), (603, 607, 608, 604), (604, 608, 609, 605), (607, 610, 611, 608), (608, 611, 612, 609), (610, 613, 614, 611), (611, 614, 615, 612), (606, 592, 593, 607), (607, 593, 596, 610), (610, 596, 599, 613), (613, 599, 600, 614), (614, 600, 601, 615), (615, 601, 598, 612), (612, 598, 595, 609), (563, 588, 592, 567), (567, 592, 606, 581), (581, 606, 602, 577), (620, 616, 617, 621), (621, 617, 618, 622), (622, 618, 619, 623), (624, 621, 622, 625), (625, 622, 623, 626), (627, 624, 625, 628), (628, 625, 626, 629), (630, 634, 635, 631), (631, 635, 636, 632), (632, 636, 637, 633), (635, 638, 639, 636), (636, 639, 640, 637), (638, 641, 642, 639), (639, 642, 643, 640), (634, 620, 621, 635), (635, 621, 624, 638), (638, 624, 627, 641), (641, 627, 628, 642), (642, 628, 629, 643), (643, 629, 626, 640), (640, 626, 623, 637), (591, 616, 620, 595), (595, 620, 634, 609), (609, 634, 630, 605), (648, 644, 645, 649), (649, 645, 646, 650), (650, 646, 647, 651), (652, 649, 650, 653), (653, 650, 651, 654), (655, 652, 653, 656), (656, 653, 654, 657), (658, 662, 663, 659), (659, 663, 664, 660), (660, 664, 665, 661), (663, 666, 667, 664), (664, 667, 668, 665), (666, 669, 670, 667), (667, 670, 671, 668), (662, 648, 649, 663), (663, 649, 652, 666), (666, 652, 655, 669), (669, 655, 656, 670), (670, 656, 657, 671), (671, 657, 654, 668), (668, 654, 651, 665), (619, 644, 648, 623), (623, 648, 662, 637), (637, 662, 658, 633), (676, 672, 673, 677), (677, 673, 674, 678), (678, 674, 675, 679), (680, 677, 678, 681), (681, 678, 679, 682), (683, 680, 681, 684), (684, 681, 682, 685), (686, 690, 691, 687), (687, 691, 692, 688), (688, 692, 693, 689), (691, 694, 695, 692), (692, 695, 696, 693), (694, 697, 698, 695), (695, 698, 699, 696), (690, 676, 677, 691), (691, 677, 680, 694), (694, 680, 683, 697), (697, 683, 684, 698), (698, 684, 685, 699), (699, 685, 682, 696), (696, 682, 679, 693), (647, 672, 676, 651), (651, 676, 690, 665), (665, 690, 686, 661), (704, 700, 701, 705), (705, 701, 702, 706), (706, 702, 703, 707), (708, 705, 706, 709), (709, 706, 707, 710), (711, 708, 709, 712), (712, 709, 710, 713), (714, 718, 719, 715), (715, 719, 720, 716), (716, 720, 721, 717), (719, 722, 723, 720), (720, 723, 724, 721), (722, 725, 726, 723), (723, 726, 727, 724), (718, 704, 705, 719), (719, 705, 708, 722), (722, 708, 711, 725), (725, 711, 712, 726), (726, 712, 713, 727), (727, 713, 710, 724), (724, 710, 707, 721), (675, 700, 704, 679), (679, 704, 718, 693), (693, 718, 714, 689), (703, 0, 4, 707), (707, 4, 18, 721), (721, 18, 14, 717), (0, 703, 702, 701, 700, 675, 674, 673, 672, 647, 646, 645, 644, 619, 618, 617, 616, 591, 590, 589, 588, 563, 562, 561, 560, 535, 534, 533, 532, 507, 506, 505, 504, 479, 478, 477, 476, 451, 450, 449, 448, 423, 422, 421, 420, 395, 394, 393, 392, 367, 366, 365, 364, 339, 338, 337, 336, 311, 310, 309, 308, 283, 282, 281, 280, 255, 254, 253, 252, 227, 226, 225, 224, 199, 198, 197, 196, 171, 170, 169, 168, 143, 142, 141, 140, 115, 114, 113, 112, 87, 86, 85, 84, 59, 58, 57, 56, 31, 30, 29, 28, 3, 2, 1), (14, 15, 16, 17, 42, 43, 44, 45, 70, 71, 72, 73, 98, 99, 100, 101, 126, 127, 128, 129, 154, 155, 156, 157, 182, 183, 184, 185, 210, 211, 212, 213, 238, 239, 240, 241, 266, 267, 268, 269, 294, 295, 296, 297, 322, 323, 324, 325, 350, 351, 352, 353, 378, 379, 380, 381, 406, 407, 408, 409, 434, 435, 436, 437, 462, 463, 464, 465, 490, 491, 492, 493, 518, 519, 520, 521, 546, 547, 548, 549, 574, 575, 576, 577, 602, 603, 604, 605, 630, 631, 632, 633, 658, 659, 660, 661, 686, 687, 688, 689, 714, 715, 716, 717)])
me_gear.use_remesh_fix_poles = True
me_gear.use_remesh_preserve_attributes = False
me_gear.use_mirror_vertex_groups = False
me_gear.update()

# ---- objects
ob_gear = bpy.data.objects.new('Gear', me_gear)

# ---- transforms, parenting, visibility, modifiers, constraints
ob_gear.location = (0.0, 0.0, 0.0)
ob_gear.lineart.crease_threshold = 0.0
_vg = ob_gear.vertex_groups.new(name='Tips')
_vg = ob_gear.vertex_groups.new(name='Valleys')

# ---- collection membership
col_collection.objects.link(ob_gear)

# ---- scene / render settings (as saved in the file)
scene.frame_start = 1; scene.frame_end = 250; scene.frame_set(1)
scene.render.engine = 'BLENDER_EEVEE_NEXT'
scene.cycles.use_denoising = False
scene.cycles.samples = 128
scene.cycles.sampling_pattern = 'TABULATED_SOBOL'
scene.cycles.use_adaptive_sampling = False
scene.cycles.use_light_tree = False
scene.view_settings.view_transform = 'Filmic'
bpy.context.view_layer.update()

# ---- added for rendering (the .blend has no active camera and no usable light): camera, sun
cam_auto = bpy.data.cameras.new('AutoCamera')
cam_auto.lens = 50.0
cam_auto.sensor_width = 36.0
cam_auto.clip_end = 1000.0
ob_auto_camera = bpy.data.objects.new('AutoCamera', cam_auto)
scene.collection.objects.link(ob_auto_camera)
ob_auto_camera.location = (7.31087, -8.77304, 5.94869)
ob_auto_camera.rotation_euler = (1.09748, -7.21219e-08, 0.694738)
scene.camera = ob_auto_camera
light_auto_sun = bpy.data.lights.new('AutoSun', 'SUN')
light_auto_sun.energy = 3.0
light_auto_sun.angle = 0.0523599
ob_auto_sun = bpy.data.objects.new('AutoSun', light_auto_sun)
scene.collection.objects.link(ob_auto_sun)
ob_auto_sun.rotation_euler = (0.872665, 0.174533, 0.523599)
bpy.context.view_layer.update()
